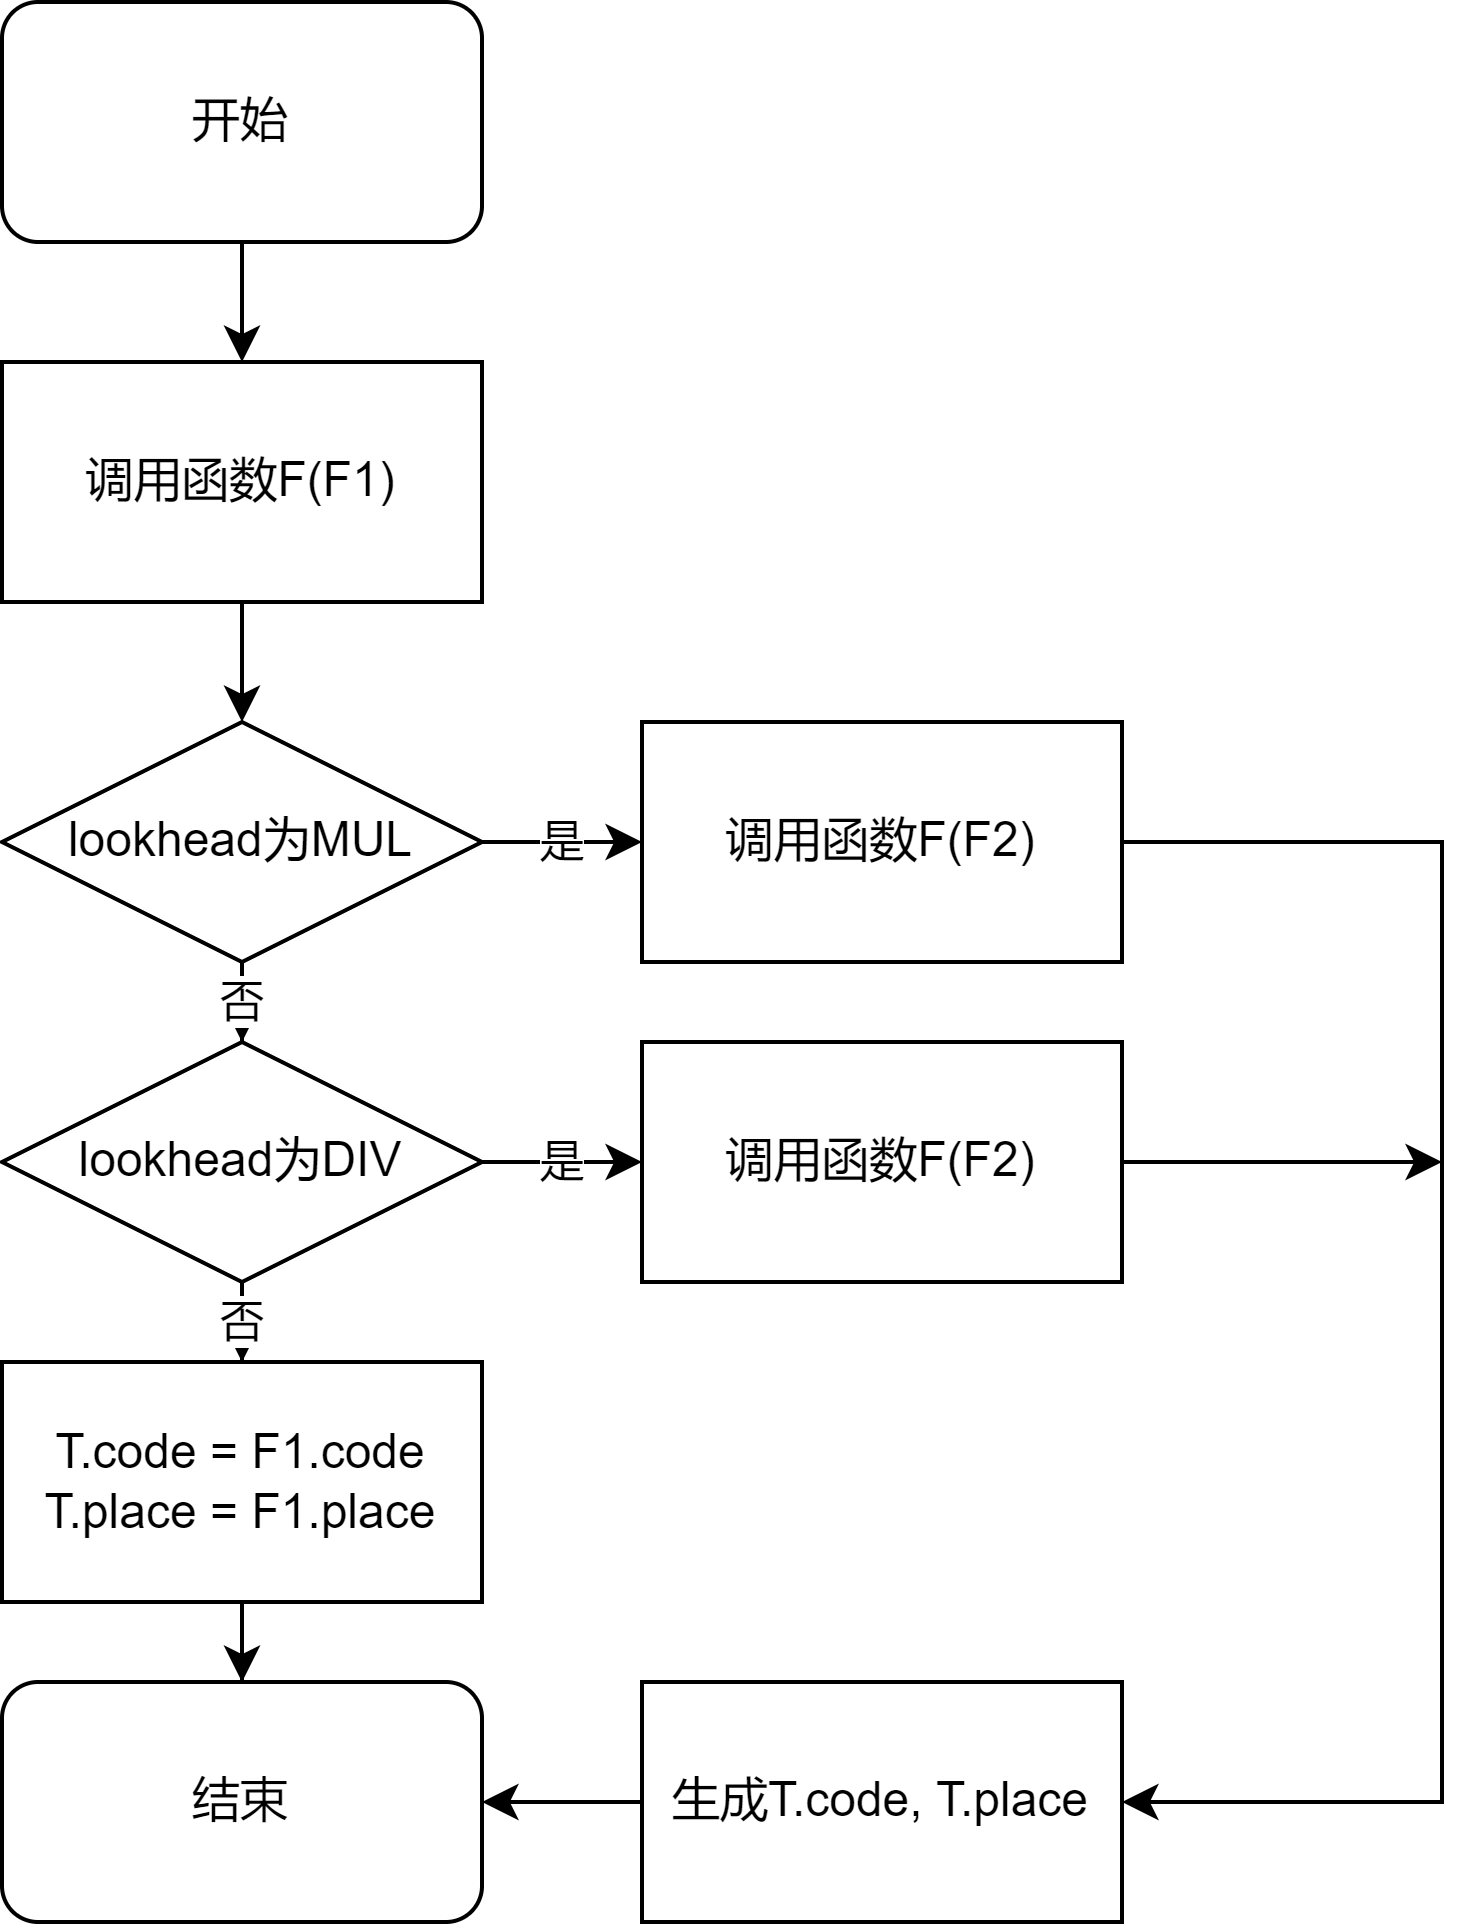

The diagram above was exported from draw.io. Its source (the exported page's mxGraphModel, read from the mxfile embedded in the PNG):
<mxGraphModel dx="259" dy="771" grid="1" gridSize="10" guides="1" tooltips="1" connect="1" arrows="1" fold="1" page="1" pageScale="1" pageWidth="827" pageHeight="1169" math="0" shadow="0">
  <root>
    <mxCell id="0" />
    <mxCell id="1" parent="0" />
    <mxCell id="2UNMx3LksrFESTYsJ8wI-60" value="" style="edgeStyle=orthogonalEdgeStyle;rounded=0;orthogonalLoop=1;jettySize=auto;html=1;" parent="1" source="2UNMx3LksrFESTYsJ8wI-1" target="2UNMx3LksrFESTYsJ8wI-59" edge="1">
      <mxGeometry relative="1" as="geometry" />
    </mxCell>
    <mxCell id="2UNMx3LksrFESTYsJ8wI-1" value="开始" style="rounded=1;whiteSpace=wrap;html=1;" parent="1" vertex="1">
      <mxGeometry x="120" y="30" width="120" height="60" as="geometry" />
    </mxCell>
    <mxCell id="2UNMx3LksrFESTYsJ8wI-29" value="是" style="edgeStyle=orthogonalEdgeStyle;rounded=0;orthogonalLoop=1;jettySize=auto;html=1;" parent="1" source="2UNMx3LksrFESTYsJ8wI-27" target="2UNMx3LksrFESTYsJ8wI-28" edge="1">
      <mxGeometry relative="1" as="geometry" />
    </mxCell>
    <mxCell id="2UNMx3LksrFESTYsJ8wI-31" value="否" style="edgeStyle=orthogonalEdgeStyle;rounded=0;orthogonalLoop=1;jettySize=auto;html=1;" parent="1" source="2UNMx3LksrFESTYsJ8wI-27" target="2UNMx3LksrFESTYsJ8wI-30" edge="1">
      <mxGeometry relative="1" as="geometry" />
    </mxCell>
    <mxCell id="2UNMx3LksrFESTYsJ8wI-27" value="lookhead为MUL" style="rhombus;whiteSpace=wrap;html=1;" parent="1" vertex="1">
      <mxGeometry x="120" y="210" width="120" height="60" as="geometry" />
    </mxCell>
    <mxCell id="2UNMx3LksrFESTYsJ8wI-66" style="edgeStyle=orthogonalEdgeStyle;rounded=0;orthogonalLoop=1;jettySize=auto;html=1;entryX=1;entryY=0.5;entryDx=0;entryDy=0;" parent="1" source="2UNMx3LksrFESTYsJ8wI-28" target="2UNMx3LksrFESTYsJ8wI-47" edge="1">
      <mxGeometry relative="1" as="geometry">
        <Array as="points">
          <mxPoint x="480" y="240" />
          <mxPoint x="480" y="480" />
        </Array>
      </mxGeometry>
    </mxCell>
    <mxCell id="2UNMx3LksrFESTYsJ8wI-28" value="调用函数F(F2)" style="whiteSpace=wrap;html=1;" parent="1" vertex="1">
      <mxGeometry x="280" y="210" width="120" height="60" as="geometry" />
    </mxCell>
    <mxCell id="2UNMx3LksrFESTYsJ8wI-33" value="否" style="edgeStyle=orthogonalEdgeStyle;rounded=0;orthogonalLoop=1;jettySize=auto;html=1;" parent="1" source="2UNMx3LksrFESTYsJ8wI-30" edge="1">
      <mxGeometry relative="1" as="geometry">
        <mxPoint x="180" y="370" as="targetPoint" />
      </mxGeometry>
    </mxCell>
    <mxCell id="2UNMx3LksrFESTYsJ8wI-40" value="是" style="edgeStyle=orthogonalEdgeStyle;rounded=0;orthogonalLoop=1;jettySize=auto;html=1;" parent="1" source="2UNMx3LksrFESTYsJ8wI-30" target="2UNMx3LksrFESTYsJ8wI-39" edge="1">
      <mxGeometry relative="1" as="geometry" />
    </mxCell>
    <mxCell id="2UNMx3LksrFESTYsJ8wI-30" value="lookhead为DIV" style="rhombus;whiteSpace=wrap;html=1;" parent="1" vertex="1">
      <mxGeometry x="120" y="290" width="120" height="60" as="geometry" />
    </mxCell>
    <mxCell id="2UNMx3LksrFESTYsJ8wI-36" value="结束" style="rounded=1;whiteSpace=wrap;html=1;" parent="1" vertex="1">
      <mxGeometry x="120" y="450" width="120" height="60" as="geometry" />
    </mxCell>
    <mxCell id="2UNMx3LksrFESTYsJ8wI-67" style="edgeStyle=orthogonalEdgeStyle;rounded=0;orthogonalLoop=1;jettySize=auto;html=1;" parent="1" source="2UNMx3LksrFESTYsJ8wI-39" edge="1">
      <mxGeometry relative="1" as="geometry">
        <mxPoint x="480" y="320" as="targetPoint" />
      </mxGeometry>
    </mxCell>
    <mxCell id="2UNMx3LksrFESTYsJ8wI-39" value="调用函数F(F2)" style="whiteSpace=wrap;html=1;" parent="1" vertex="1">
      <mxGeometry x="280" y="290" width="120" height="60" as="geometry" />
    </mxCell>
    <mxCell id="2UNMx3LksrFESTYsJ8wI-48" value="" style="edgeStyle=orthogonalEdgeStyle;rounded=0;orthogonalLoop=1;jettySize=auto;html=1;" parent="1" source="2UNMx3LksrFESTYsJ8wI-47" target="2UNMx3LksrFESTYsJ8wI-36" edge="1">
      <mxGeometry relative="1" as="geometry" />
    </mxCell>
    <mxCell id="2UNMx3LksrFESTYsJ8wI-47" value="生成T.code, T.place" style="whiteSpace=wrap;html=1;" parent="1" vertex="1">
      <mxGeometry x="280" y="450" width="120" height="60" as="geometry" />
    </mxCell>
    <mxCell id="2UNMx3LksrFESTYsJ8wI-62" style="edgeStyle=orthogonalEdgeStyle;rounded=0;orthogonalLoop=1;jettySize=auto;html=1;entryX=0.5;entryY=0;entryDx=0;entryDy=0;" parent="1" source="2UNMx3LksrFESTYsJ8wI-59" target="2UNMx3LksrFESTYsJ8wI-27" edge="1">
      <mxGeometry relative="1" as="geometry" />
    </mxCell>
    <mxCell id="2UNMx3LksrFESTYsJ8wI-59" value="调用函数F(F1)" style="whiteSpace=wrap;html=1;" parent="1" vertex="1">
      <mxGeometry x="120" y="120" width="120" height="60" as="geometry" />
    </mxCell>
    <mxCell id="2UNMx3LksrFESTYsJ8wI-70" value="" style="edgeStyle=orthogonalEdgeStyle;rounded=0;orthogonalLoop=1;jettySize=auto;html=1;" parent="1" source="2UNMx3LksrFESTYsJ8wI-69" target="2UNMx3LksrFESTYsJ8wI-36" edge="1">
      <mxGeometry relative="1" as="geometry" />
    </mxCell>
    <mxCell id="2UNMx3LksrFESTYsJ8wI-69" value="&lt;span style=&quot;&quot;&gt;T.code = F1.code&lt;br&gt;T.place = F1.place&lt;/span&gt;" style="rounded=0;whiteSpace=wrap;html=1;" parent="1" vertex="1">
      <mxGeometry x="120" y="370" width="120" height="60" as="geometry" />
    </mxCell>
  </root>
</mxGraphModel>